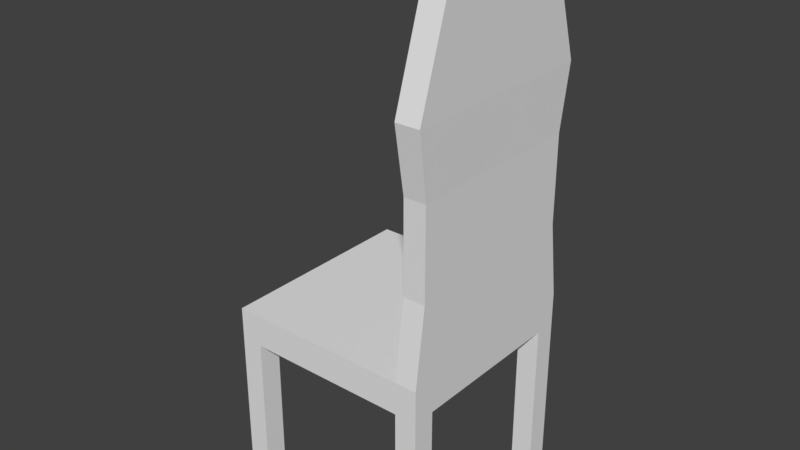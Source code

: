 # Source: chair.blend  (saved by Blender 2.79.0; exported with 4.5.12 LTS)
import bpy
from mathutils import Matrix  # noqa: F401  (used for matrix-valued properties, if any)

bpy.ops.wm.read_factory_settings(use_empty=True)
scene = bpy.context.scene
scene.name = 'Scene'

# ---- collections
col_collection_1 = bpy.data.collections.new('Collection 1'); scene.collection.children.link(col_collection_1)

# ---- materials (node trees are filled in below, after node groups)
mat_material_001 = bpy.data.materials.new('Material.001')
mat_material_001.alpha_threshold = 0.0
mat_material_001.use_transparent_shadow = False
mat_material_001.roughness = 0.5

# ---- material node trees

# ---- world
world_world = bpy.data.worlds.new('World'); scene.world = world_world
world_world.color = (0.05088, 0.05088, 0.05088)
world_world.use_sun_shadow = False
world_world.sun_shadow_jitter_overblur = 0.0
world_world.cycles.sampling_method = 'MANUAL'

# ---- meshes
me_cube_005 = bpy.data.meshes.new('Cube.005')
me_cube_005.from_pydata([(0.1317, -0.167, 0.9975), (0.1317, 0.167, 0.9975), (0.2124, -0.167, 0.9975), (0.2124, 0.167, 0.9975), (0.1317, -0.2138, 0.9975), (0.1317, 0.2138, 0.9975), (0.2124, 0.2138, 0.9975), (0.2124, -0.2138, 0.9975), (0.1317, -0.2666, 0.5963), (0.1317, 0.2666, 0.5963), (0.2124, -0.2666, 0.5963), (0.2124, 0.2666, 0.5963), (0.1317, -0.3412, 0.5963), (0.1317, 0.3412, 0.5963), (0.2124, 0.3412, 0.5963), (0.2124, -0.3412, 0.5963), (0.1354, -0.2421, 0.3824), (0.1354, 0.2421, 0.3824), (0.2087, -0.2421, 0.3824), (0.2087, 0.2421, 0.3824), (0.1354, -0.3099, 0.3824), (0.1354, 0.3099, 0.3824), (0.2087, 0.3099, 0.3824), (0.2087, -0.3099, 0.3824), (0.1354, -0.2421, 0.08445), (0.1354, 0.2421, 0.08445), (0.2087, -0.2421, 0.08445), (0.2087, 0.2421, 0.08445), (0.1354, -0.3099, 0.08445), (0.1354, 0.3099, 0.08445), (0.2087, 0.3099, 0.08445), (0.2087, -0.3099, 0.08445), (-0.4088, 0.2699, -0.2835), (0.1354, 0.2699, -0.2835), (0.2087, -0.2699, -0.2835), (0.2087, 0.2699, -0.2835), (-0.4821, 0.2699, -0.2835), (-0.4821, -0.2699, -0.2835), (-0.4088, -0.2699, -0.2835), (0.1354, -0.2699, -0.2835), (-0.4088, -0.3454, -0.2835), (0.1354, -0.3454, -0.2835), (0.1354, 0.3454, -0.2835), (-0.4088, 0.3454, -0.2835), (-0.4088, -0.2699, -0.1755), (-0.4088, 0.2699, -0.1755), (0.1354, -0.2699, -0.1755), (0.1354, 0.2699, -0.1755), (0.2087, -0.2699, -0.1755), (0.2087, 0.2699, -0.1755), (-0.4088, 0.3454, -0.8156), (0.1354, 0.3454, -0.8156), (-0.4821, 0.2699, -0.1755), (-0.4821, -0.2699, -0.1755), (0.1354, -0.3454, -0.8156), (-0.4088, -0.3454, -0.8156), (-0.4088, -0.3454, -0.1755), (0.1354, -0.3454, -0.1755), (0.1354, -0.2699, -0.8156), (-0.4088, -0.2699, -0.8156), (0.1354, 0.3454, -0.1755), (-0.4088, 0.3454, -0.1755), (-0.4821, -0.2699, -0.8156), (-0.4821, 0.2699, -0.8156), (0.2087, 0.3454, -0.1755), (0.2087, 0.2699, -0.8156), (0.2087, -0.3454, -0.1755), (0.2087, -0.2699, -0.8156), (-0.4821, 0.3454, -0.1755), (0.1354, 0.2699, -0.8156), (-0.4821, -0.3454, -0.1755), (-0.4088, 0.2699, -0.8156), (0.2087, 0.3454, -0.8156), (0.2087, -0.3454, -0.8156), (-0.4821, 0.3454, -0.8156), (-0.4821, -0.3454, -0.8156)], [], [(8, 12, 4, 0), (10, 11, 3, 2), (9, 8, 0, 1), (14, 13, 5, 6), (12, 15, 7, 4), (0, 2, 3, 1), (6, 5, 1, 3), (2, 0, 4, 7), (23, 18, 10, 15), (16, 20, 12, 8), (18, 19, 11, 10), (17, 16, 8, 9), (22, 21, 13, 14), (15, 10, 2, 7), (13, 9, 1, 5), (11, 14, 6, 3), (27, 30, 22, 19), (29, 25, 17, 21), (31, 26, 18, 23), (24, 28, 20, 16), (26, 27, 19, 18), (21, 17, 9, 13), (19, 22, 14, 11), (20, 23, 15, 12), (47, 46, 24, 25), (66, 48, 26, 31), (49, 64, 30, 27), (60, 47, 25, 29), (57, 66, 31, 28), (28, 31, 23, 20), (30, 29, 21, 22), (25, 24, 16, 17), (52, 53, 44, 45), (45, 44, 46, 47), (44, 56, 57, 46), (48, 49, 27, 26), (45, 47, 60, 61), (61, 43, 32, 45), (56, 40, 41, 57), (45, 32, 36, 52), (46, 39, 34, 48), (44, 38, 40, 56), (47, 33, 42, 60), (49, 35, 33, 47), (32, 38, 37, 36), (35, 34, 39, 33), (33, 39, 38, 32), (42, 33, 32, 43), (39, 41, 40, 38), (33, 69, 51, 42), (35, 65, 69, 33), (60, 42, 43, 61), (61, 68, 52, 45), (48, 34, 35, 49), (46, 57, 28, 24), (53, 37, 38, 44), (52, 36, 37, 53), (32, 71, 63, 36), (39, 58, 67, 34), (57, 41, 39, 46), (64, 60, 29, 30), (44, 53, 70, 56), (39, 41, 54, 58), (43, 50, 71, 32), (38, 59, 55, 40), (38, 37, 62, 59), (70, 53, 62, 75), (60, 64, 72, 51), (66, 57, 54, 73), (56, 70, 75, 55), (52, 68, 74, 63), (68, 61, 50, 74), (64, 49, 65, 72), (48, 66, 73, 67)])
_uv = me_cube_005.uv_layers.new(name='UVMap')
_uv.uv.foreach_set('vector', [0.7611, 0.4347, 0.7888, 0.423, 0.7799, 0.4593, 0.7786, 0.4865, 0.851, 0.4299, 0.8426, 0.6617, 0.8251, 0.6099, 0.8244, 0.4698, 0.7527, 0.6665, 0.7611, 0.4347, 0.7786, 0.4865, 0.7792, 0.6266, 0.8149, 0.6734, 0.782, 0.6745, 0.798, 0.6437, 0.8238, 0.6371, 0.7888, 0.423, 0.8217, 0.4219, 0.8057, 0.4527, 0.7799, 0.4593, 0.7786, 0.4865, 0.8244, 0.4698, 0.8251, 0.6099, 0.7792, 0.6266, 0.8238, 0.6371, 0.798, 0.6437, 0.7792, 0.6266, 0.8251, 0.6099, 0.8244, 0.4698, 0.7786, 0.4865, 0.7799, 0.4593, 0.8057, 0.4527, 0.8398, 0.3416, 0.9118, 0.3593, 0.851, 0.4299, 0.8217, 0.4219, 0.7032, 0.3813, 0.7632, 0.3532, 0.7888, 0.423, 0.7611, 0.4347, 0.9118, 0.3593, 0.9005, 0.7151, 0.8426, 0.6617, 0.851, 0.4299, 0.6919, 0.7371, 0.7032, 0.3813, 0.7611, 0.4347, 0.7527, 0.6665, 0.8405, 0.7432, 0.7639, 0.7548, 0.782, 0.6745, 0.8149, 0.6734, 0.8217, 0.4219, 0.851, 0.4299, 0.8244, 0.4698, 0.8057, 0.4527, 0.782, 0.6745, 0.7527, 0.6665, 0.7792, 0.6266, 0.798, 0.6437, 0.8426, 0.6617, 0.8149, 0.6734, 0.8238, 0.6371, 0.8251, 0.6099, 0.9514, 0.8525, 0.8618, 0.9079, 0.8405, 0.7432, 0.9005, 0.7151, 0.7427, 0.9238, 0.6349, 0.8972, 0.6919, 0.7371, 0.7639, 0.7548, 0.861, 0.1726, 0.9688, 0.1992, 0.9118, 0.3593, 0.8398, 0.3416, 0.6522, 0.2439, 0.7418, 0.1885, 0.7632, 0.3532, 0.7032, 0.3813, 0.9688, 0.1992, 0.9514, 0.8525, 0.9005, 0.7151, 0.9118, 0.3593, 0.7639, 0.7548, 0.6919, 0.7371, 0.7527, 0.6665, 0.782, 0.6745, 0.9005, 0.7151, 0.8405, 0.7432, 0.8149, 0.6734, 0.8426, 0.6617, 0.7632, 0.3532, 0.8398, 0.3416, 0.8217, 0.4219, 0.7888, 0.423, 0.6088, 0.953, 0.6164, 0.1641, 0.6522, 0.2439, 0.6349, 0.8972, 0.8657, 0.106, 0.9949, 0.1434, 0.9688, 0.1992, 0.861, 0.1726, 0.9873, 0.9323, 0.8628, 0.9787, 0.8618, 0.9079, 0.9514, 0.8525, 0.738, 0.9904, 0.6088, 0.953, 0.6349, 0.8972, 0.7427, 0.9238, 0.7409, 0.1177, 0.8657, 0.106, 0.861, 0.1726, 0.7418, 0.1885, 0.7418, 0.1885, 0.861, 0.1726, 0.8398, 0.3416, 0.7632, 0.3532, 0.8618, 0.9079, 0.7427, 0.9238, 0.7639, 0.7548, 0.8405, 0.7432, 0.6349, 0.8972, 0.6522, 0.2439, 0.7032, 0.3813, 0.6919, 0.7371, 0.3193, 0.677, 0.3193, 0.9262, 0.2854, 0.9262, 0.2854, 0.677, 0.2854, 0.677, 0.2854, 0.9262, 0.03418, 0.9262, 0.03418, 0.677, 0.2854, 0.9262, 0.2854, 0.9611, 0.03418, 0.9611, 0.03418, 0.9262, 0.9949, 0.1434, 0.9873, 0.9323, 0.9514, 0.8525, 0.9688, 0.1992, 0.2854, 0.677, 0.03418, 0.677, 0.03418, 0.6421, 0.2854, 0.6421, 0.4557, 0.6067, 0.5055, 0.6067, 0.5055, 0.6416, 0.4557, 0.6416, 0.3708, 0.6067, 0.3209, 0.6067, 0.3209, 0.3554, 0.3708, 0.3554, 0.3199, 0.6442, 0.3697, 0.6442, 0.3697, 0.678, 0.3199, 0.678, 0.4551, 0.6416, 0.4052, 0.6416, 0.4052, 0.6077, 0.4551, 0.6077, 0.3708, 0.6416, 0.3209, 0.6416, 0.3209, 0.6067, 0.3708, 0.6067, 0.4557, 0.3205, 0.5055, 0.3205, 0.5055, 0.3554, 0.4557, 0.3554, 0.4551, 0.3585, 0.4052, 0.3585, 0.4052, 0.3246, 0.4551, 0.3246, 0.4036, 0.678, 0.4036, 0.9273, 0.3697, 0.9273, 0.3697, 0.678, 0.4052, 0.3585, 0.4052, 0.6077, 0.3714, 0.6077, 0.3714, 0.3585, 0.2854, 0.3923, 0.2854, 0.6416, 0.03418, 0.6416, 0.03418, 0.3923, 0.2854, 0.3575, 0.2854, 0.3923, 0.03418, 0.3923, 0.03418, 0.3575, 0.286, 0.3554, 0.3209, 0.3554, 0.3209, 0.6067, 0.286, 0.6067, 0.2799, 0.2537, 0.03418, 0.2537, 0.03418, 0.2188, 0.2799, 0.2188, 0.2799, 0.2876, 0.03418, 0.2876, 0.03418, 0.2537, 0.2799, 0.2537, 0.4557, 0.3554, 0.5055, 0.3554, 0.5055, 0.6067, 0.4557, 0.6067, 0.2856, 0.6418, 0.3194, 0.6418, 0.3194, 0.6766, 0.2856, 0.6766, 0.4551, 0.6077, 0.4052, 0.6077, 0.4052, 0.3585, 0.4551, 0.3585, 0.6164, 0.1641, 0.7409, 0.1177, 0.7418, 0.1885, 0.6522, 0.2439, 0.3199, 0.9273, 0.3697, 0.9273, 0.3697, 0.9611, 0.3199, 0.9611, 0.3199, 0.678, 0.3697, 0.678, 0.3697, 0.9273, 0.3199, 0.9273, 0.2799, 0.322, 0.03418, 0.322, 0.03418, 0.2882, 0.2799, 0.2882, 0.2799, 0.1141, 0.03418, 0.1141, 0.03418, 0.08023, 0.2799, 0.08023, 0.3708, 0.3554, 0.3209, 0.3554, 0.3209, 0.3205, 0.3708, 0.3205, 0.8628, 0.9787, 0.738, 0.9904, 0.7427, 0.9238, 0.8618, 0.9079, 0.2856, 0.9256, 0.3194, 0.9256, 0.3194, 0.9605, 0.2856, 0.9605, 0.2799, 0.1141, 0.2799, 0.1489, 0.03418, 0.1489, 0.03418, 0.1141, 0.2799, 0.3569, 0.03418, 0.3569, 0.03418, 0.322, 0.2799, 0.322, 0.2799, 0.1844, 0.03418, 0.1844, 0.03418, 0.1495, 0.2799, 0.1495, 0.2799, 0.1844, 0.2799, 0.2183, 0.03418, 0.2183, 0.03418, 0.1844, 0.5816, 0.2157, 0.5816, 0.2505, 0.286, 0.2505, 0.286, 0.2157, 0.5816, 0.1125, 0.5816, 0.1464, 0.286, 0.1464, 0.286, 0.1125, 0.5816, 0.07808, 0.5816, 0.1119, 0.286, 0.1119, 0.286, 0.07808, 0.5816, 0.1818, 0.5816, 0.2157, 0.286, 0.2157, 0.286, 0.1818, 0.5816, 0.2512, 0.5816, 0.2861, 0.286, 0.286, 0.2861, 0.2511, 0.5816, 0.2861, 0.5816, 0.32, 0.286, 0.3199, 0.286, 0.286, 0.5816, 0.1464, 0.5816, 0.1812, 0.286, 0.1812, 0.286, 0.1464, 0.5816, 0.04321, 0.5816, 0.07808, 0.286, 0.07808, 0.286, 0.04321])
me_cube_005.materials.append(mat_material_001)
me_cube_005.use_remesh_preserve_volume = False
me_cube_005.use_remesh_preserve_attributes = False
me_cube_005.use_mirror_vertex_groups = False
me_cube_005.update()

# ---- objects
ob_silla_001 = bpy.data.objects.new('Silla.001', me_cube_005)

# ---- transforms, parenting, visibility, modifiers, constraints
ob_silla_001.location = (0.0, 0.0, 0.0)
ob_silla_001.lineart.crease_threshold = 0.0

# ---- collection membership
col_collection_1.objects.link(ob_silla_001)

# ---- scene / render settings (as saved in the file)
scene.frame_start = 1; scene.frame_end = 250; scene.frame_set(1)
scene.render.engine = 'BLENDER_EEVEE_NEXT'
scene.render.resolution_percentage = 50
scene.render.dither_intensity = 0.0
scene.cycles.use_denoising = False
scene.cycles.samples = 128
scene.cycles.sampling_pattern = 'TABULATED_SOBOL'
scene.cycles.use_adaptive_sampling = False
scene.cycles.use_light_tree = False
scene.cycles.blur_glossy = 0.0
scene.cycles.sample_clamp_indirect = 0.0
scene.view_settings.view_transform = 'Standard'
bpy.context.view_layer.update()

# ---- added for rendering (the .blend has no active camera and no usable light): camera, sun
cam_auto = bpy.data.cameras.new('AutoCamera')
cam_auto.lens = 50.0
cam_auto.sensor_width = 36.0
cam_auto.clip_end = 1000.0
ob_auto_camera = bpy.data.objects.new('AutoCamera', cam_auto)
scene.collection.objects.link(ob_auto_camera)
ob_auto_camera.location = (1.77181, -2.28799, 1.61626)
ob_auto_camera.rotation_euler = (1.09748, -7.21219e-08, 0.694738)
scene.camera = ob_auto_camera
light_auto_sun = bpy.data.lights.new('AutoSun', 'SUN')
light_auto_sun.energy = 3.0
light_auto_sun.angle = 0.0523599
ob_auto_sun = bpy.data.objects.new('AutoSun', light_auto_sun)
scene.collection.objects.link(ob_auto_sun)
ob_auto_sun.rotation_euler = (0.872665, 0.174533, 0.523599)
bpy.context.view_layer.update()
